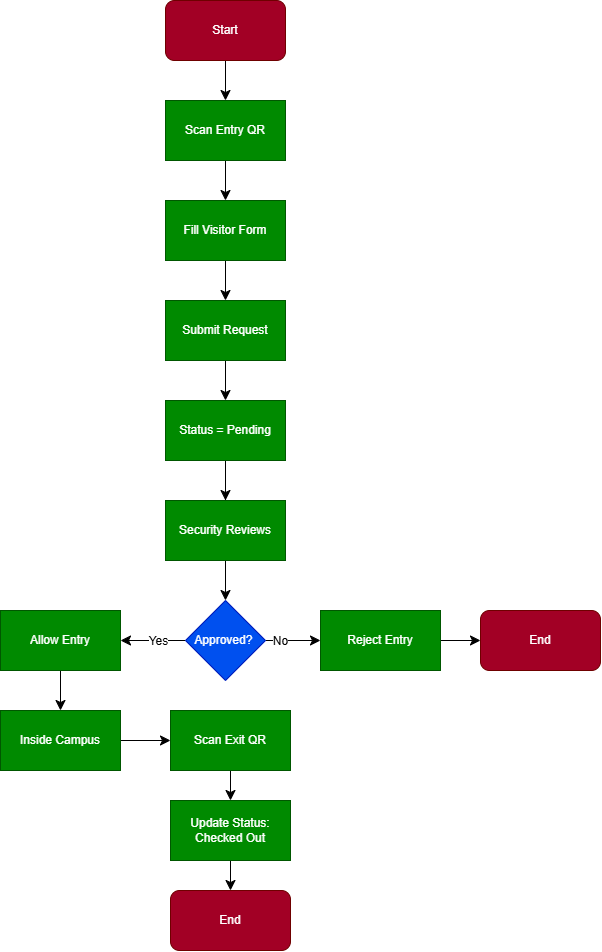

The diagram above was exported from draw.io. Its source (the exported page's mxGraphModel, read from the mxfile embedded in the PNG):
<mxGraphModel dx="1585" dy="891" grid="1" gridSize="10" guides="1" tooltips="1" connect="1" arrows="1" fold="1" page="1" pageScale="1" pageWidth="850" pageHeight="1100" math="0" shadow="0">
  <root>
    <mxCell id="0" />
    <mxCell id="1" parent="0" />
    <mxCell id="ZM6b_0Gefx0AUrLnA0_Z-3" edge="1" parent="1" source="ZM6b_0Gefx0AUrLnA0_Z-1" style="edgeStyle=none;curved=1;rounded=0;orthogonalLoop=1;jettySize=auto;html=1;fontSize=12;startSize=8;endSize=8;" target="ZM6b_0Gefx0AUrLnA0_Z-2" value="">
      <mxGeometry relative="1" as="geometry" />
    </mxCell>
    <mxCell id="ZM6b_0Gefx0AUrLnA0_Z-1" parent="1" style="rounded=1;whiteSpace=wrap;html=1;fillColor=#a20025;strokeColor=#6F0000;fontColor=#ffffff;" value="Start" vertex="1">
      <mxGeometry height="60" width="120" x="365" y="40" as="geometry" />
    </mxCell>
    <mxCell id="ZM6b_0Gefx0AUrLnA0_Z-7" edge="1" parent="1" source="ZM6b_0Gefx0AUrLnA0_Z-2" style="edgeStyle=none;curved=1;rounded=0;orthogonalLoop=1;jettySize=auto;html=1;fontSize=12;startSize=8;endSize=8;" target="ZM6b_0Gefx0AUrLnA0_Z-4" value="">
      <mxGeometry relative="1" as="geometry" />
    </mxCell>
    <mxCell id="ZM6b_0Gefx0AUrLnA0_Z-2" parent="1" style="rounded=0;whiteSpace=wrap;html=1;fillColor=#008a00;fontColor=#ffffff;strokeColor=#005700;fillStyle=auto;" value="Scan Entry QR" vertex="1">
      <mxGeometry height="60" width="120" x="365" y="140" as="geometry" />
    </mxCell>
    <mxCell id="ZM6b_0Gefx0AUrLnA0_Z-9" edge="1" parent="1" source="ZM6b_0Gefx0AUrLnA0_Z-4" style="edgeStyle=none;curved=1;rounded=0;orthogonalLoop=1;jettySize=auto;html=1;fontSize=12;startSize=8;endSize=8;" target="ZM6b_0Gefx0AUrLnA0_Z-8" value="">
      <mxGeometry relative="1" as="geometry" />
    </mxCell>
    <mxCell id="ZM6b_0Gefx0AUrLnA0_Z-4" parent="1" style="whiteSpace=wrap;html=1;rounded=0;fillColor=#008a00;fontColor=#ffffff;strokeColor=#005700;" value="Fill Visitor Form" vertex="1">
      <mxGeometry height="60" width="120" x="365" y="240" as="geometry" />
    </mxCell>
    <mxCell id="ZM6b_0Gefx0AUrLnA0_Z-11" edge="1" parent="1" source="ZM6b_0Gefx0AUrLnA0_Z-8" style="edgeStyle=none;curved=1;rounded=0;orthogonalLoop=1;jettySize=auto;html=1;fontSize=12;startSize=8;endSize=8;" target="ZM6b_0Gefx0AUrLnA0_Z-10" value="">
      <mxGeometry relative="1" as="geometry" />
    </mxCell>
    <mxCell id="ZM6b_0Gefx0AUrLnA0_Z-8" parent="1" style="whiteSpace=wrap;html=1;rounded=0;fillColor=#008a00;fontColor=#ffffff;strokeColor=#005700;" value="Submit Request" vertex="1">
      <mxGeometry height="60" width="120" x="365" y="340" as="geometry" />
    </mxCell>
    <mxCell id="ZM6b_0Gefx0AUrLnA0_Z-13" edge="1" parent="1" source="ZM6b_0Gefx0AUrLnA0_Z-10" style="edgeStyle=none;curved=1;rounded=0;orthogonalLoop=1;jettySize=auto;html=1;fontSize=12;startSize=8;endSize=8;" value="">
      <mxGeometry relative="1" as="geometry">
        <mxPoint x="425" y="590" as="targetPoint" />
      </mxGeometry>
    </mxCell>
    <mxCell id="ZM6b_0Gefx0AUrLnA0_Z-32" edge="1" parent="1" source="ZM6b_0Gefx0AUrLnA0_Z-10" style="edgeStyle=none;curved=1;rounded=0;orthogonalLoop=1;jettySize=auto;html=1;fontSize=12;startSize=8;endSize=8;" target="ZM6b_0Gefx0AUrLnA0_Z-15" value="">
      <mxGeometry relative="1" as="geometry" />
    </mxCell>
    <mxCell id="ZM6b_0Gefx0AUrLnA0_Z-10" parent="1" style="whiteSpace=wrap;html=1;rounded=0;fillColor=#008a00;fontColor=#ffffff;strokeColor=#005700;" value="Status = Pending" vertex="1">
      <mxGeometry height="60" width="120" x="365" y="440" as="geometry" />
    </mxCell>
    <mxCell id="ZM6b_0Gefx0AUrLnA0_Z-17" edge="1" parent="1" source="ZM6b_0Gefx0AUrLnA0_Z-15" style="edgeStyle=none;curved=1;rounded=0;orthogonalLoop=1;jettySize=auto;html=1;fontSize=12;startSize=8;endSize=8;" target="ZM6b_0Gefx0AUrLnA0_Z-16" value="">
      <mxGeometry relative="1" as="geometry" />
    </mxCell>
    <mxCell id="ZM6b_0Gefx0AUrLnA0_Z-15" parent="1" style="rounded=0;whiteSpace=wrap;html=1;fillColor=#008a00;fontColor=#ffffff;strokeColor=#005700;" value="Security Reviews" vertex="1">
      <mxGeometry height="60" width="120" x="365" y="540" as="geometry" />
    </mxCell>
    <mxCell id="ZM6b_0Gefx0AUrLnA0_Z-19" edge="1" parent="1" source="ZM6b_0Gefx0AUrLnA0_Z-16" style="edgeStyle=none;curved=1;rounded=0;orthogonalLoop=1;jettySize=auto;html=1;fontSize=12;startSize=8;endSize=8;" target="ZM6b_0Gefx0AUrLnA0_Z-18" value="">
      <mxGeometry relative="1" as="geometry" />
    </mxCell>
    <mxCell id="ZM6b_0Gefx0AUrLnA0_Z-34" connectable="0" parent="ZM6b_0Gefx0AUrLnA0_Z-19" style="edgeLabel;html=1;align=center;verticalAlign=middle;resizable=0;points=[];fontSize=12;" value="No" vertex="1">
      <mxGeometry relative="1" x="-0.5111" y="5" as="geometry">
        <mxPoint y="5" as="offset" />
      </mxGeometry>
    </mxCell>
    <mxCell id="ZM6b_0Gefx0AUrLnA0_Z-23" edge="1" parent="1" source="ZM6b_0Gefx0AUrLnA0_Z-16" style="edgeStyle=none;curved=1;rounded=0;orthogonalLoop=1;jettySize=auto;html=1;fontSize=12;startSize=8;endSize=8;" target="ZM6b_0Gefx0AUrLnA0_Z-22" value="">
      <mxGeometry relative="1" as="geometry" />
    </mxCell>
    <mxCell id="ZM6b_0Gefx0AUrLnA0_Z-33" connectable="0" parent="ZM6b_0Gefx0AUrLnA0_Z-23" style="edgeLabel;html=1;align=center;verticalAlign=middle;resizable=0;points=[];fontSize=12;" value="Yes" vertex="1">
      <mxGeometry relative="1" x="-0.2111" y="3" as="geometry">
        <mxPoint x="-2" y="-3" as="offset" />
      </mxGeometry>
    </mxCell>
    <mxCell id="ZM6b_0Gefx0AUrLnA0_Z-16" parent="1" style="rhombus;whiteSpace=wrap;html=1;rounded=0;fillColor=#0050ef;fontColor=#ffffff;strokeColor=#001DBC;" value="Approved?&amp;nbsp;" vertex="1">
      <mxGeometry height="80" width="80" x="385" y="640" as="geometry" />
    </mxCell>
    <mxCell id="ZM6b_0Gefx0AUrLnA0_Z-21" edge="1" parent="1" source="ZM6b_0Gefx0AUrLnA0_Z-18" style="edgeStyle=none;curved=1;rounded=0;orthogonalLoop=1;jettySize=auto;html=1;fontSize=12;startSize=8;endSize=8;" target="ZM6b_0Gefx0AUrLnA0_Z-20" value="">
      <mxGeometry relative="1" as="geometry" />
    </mxCell>
    <mxCell id="ZM6b_0Gefx0AUrLnA0_Z-18" parent="1" style="whiteSpace=wrap;html=1;rounded=0;fillColor=#008a00;fontColor=#ffffff;strokeColor=#005700;" value="Reject Entry" vertex="1">
      <mxGeometry height="60" width="120" x="520" y="650" as="geometry" />
    </mxCell>
    <mxCell id="ZM6b_0Gefx0AUrLnA0_Z-20" parent="1" style="rounded=1;whiteSpace=wrap;html=1;fillColor=#a20025;fontColor=#ffffff;strokeColor=#6F0000;" value="End" vertex="1">
      <mxGeometry height="60" width="120" x="680" y="650" as="geometry" />
    </mxCell>
    <mxCell id="ZM6b_0Gefx0AUrLnA0_Z-25" edge="1" parent="1" source="ZM6b_0Gefx0AUrLnA0_Z-22" style="edgeStyle=none;curved=1;rounded=0;orthogonalLoop=1;jettySize=auto;html=1;fontSize=12;startSize=8;endSize=8;" target="ZM6b_0Gefx0AUrLnA0_Z-24" value="">
      <mxGeometry relative="1" as="geometry" />
    </mxCell>
    <mxCell id="ZM6b_0Gefx0AUrLnA0_Z-22" parent="1" style="whiteSpace=wrap;html=1;rounded=0;fillColor=#008a00;fontColor=#ffffff;strokeColor=#005700;" value="Allow Entry" vertex="1">
      <mxGeometry height="60" width="120" x="200" y="650" as="geometry" />
    </mxCell>
    <mxCell id="ZM6b_0Gefx0AUrLnA0_Z-27" edge="1" parent="1" source="ZM6b_0Gefx0AUrLnA0_Z-24" style="edgeStyle=none;curved=1;rounded=0;orthogonalLoop=1;jettySize=auto;html=1;fontSize=12;startSize=8;endSize=8;" target="ZM6b_0Gefx0AUrLnA0_Z-26" value="">
      <mxGeometry relative="1" as="geometry" />
    </mxCell>
    <mxCell id="ZM6b_0Gefx0AUrLnA0_Z-24" parent="1" style="whiteSpace=wrap;html=1;rounded=0;fillColor=#008a00;fontColor=#ffffff;strokeColor=#005700;" value="Inside Campus" vertex="1">
      <mxGeometry height="60" width="120" x="200" y="750" as="geometry" />
    </mxCell>
    <mxCell id="ZM6b_0Gefx0AUrLnA0_Z-29" edge="1" parent="1" source="ZM6b_0Gefx0AUrLnA0_Z-26" style="edgeStyle=none;curved=1;rounded=0;orthogonalLoop=1;jettySize=auto;html=1;fontSize=12;startSize=8;endSize=8;" target="ZM6b_0Gefx0AUrLnA0_Z-28" value="">
      <mxGeometry relative="1" as="geometry" />
    </mxCell>
    <mxCell id="ZM6b_0Gefx0AUrLnA0_Z-26" parent="1" style="whiteSpace=wrap;html=1;rounded=0;fillColor=#008a00;fontColor=#ffffff;strokeColor=#005700;" value="Scan Exit QR" vertex="1">
      <mxGeometry height="60" width="120" x="370" y="750" as="geometry" />
    </mxCell>
    <mxCell id="ZM6b_0Gefx0AUrLnA0_Z-31" edge="1" parent="1" source="ZM6b_0Gefx0AUrLnA0_Z-28" style="edgeStyle=none;curved=1;rounded=0;orthogonalLoop=1;jettySize=auto;html=1;fontSize=12;startSize=8;endSize=8;" target="ZM6b_0Gefx0AUrLnA0_Z-30" value="">
      <mxGeometry relative="1" as="geometry" />
    </mxCell>
    <mxCell id="ZM6b_0Gefx0AUrLnA0_Z-28" parent="1" style="whiteSpace=wrap;html=1;rounded=0;fillColor=#008a00;fontColor=#ffffff;strokeColor=#005700;" value="Update Status: Checked Out" vertex="1">
      <mxGeometry height="60" width="120" x="370" y="840" as="geometry" />
    </mxCell>
    <mxCell id="ZM6b_0Gefx0AUrLnA0_Z-30" parent="1" style="rounded=1;whiteSpace=wrap;html=1;fillColor=#a20025;fontColor=#ffffff;strokeColor=#6F0000;" value="End" vertex="1">
      <mxGeometry height="60" width="120" x="370" y="930" as="geometry" />
    </mxCell>
  </root>
</mxGraphModel>